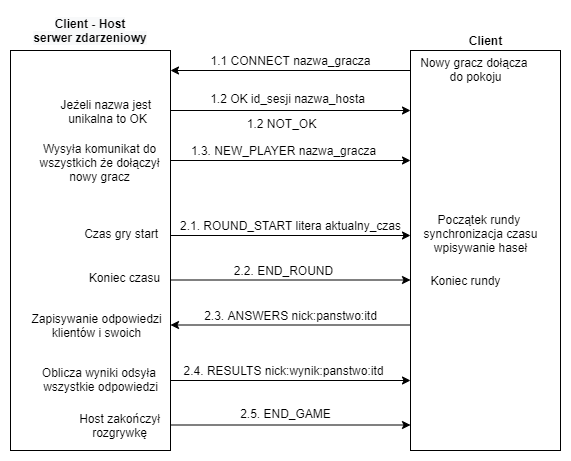

The diagram above was exported from draw.io. Its source (the exported page's mxGraphModel, read from the mxfile embedded in the PNG):
<mxGraphModel dx="414" dy="548" grid="1" gridSize="10" guides="1" tooltips="1" connect="1" arrows="1" fold="1" page="1" pageScale="1" pageWidth="583" pageHeight="827" math="0" shadow="0">
  <root>
    <mxCell id="0" />
    <mxCell id="1" parent="0" />
    <mxCell id="Xafeyf8ti79gCNS8wXNx-31" value="&lt;b&gt;&lt;br&gt;&lt;/b&gt;" style="rounded=0;whiteSpace=wrap;html=1;" parent="1" vertex="1">
      <mxGeometry x="602" y="70" width="160" height="400" as="geometry" />
    </mxCell>
    <mxCell id="vJlJP2FLgXmYb_yu6p5z-5" style="edgeStyle=none;rounded=0;orthogonalLoop=1;jettySize=auto;html=1;" parent="1" edge="1">
      <mxGeometry relative="1" as="geometry">
        <mxPoint x="762" y="255" as="sourcePoint" />
        <mxPoint x="1002" y="255" as="targetPoint" />
      </mxGeometry>
    </mxCell>
    <mxCell id="vJlJP2FLgXmYb_yu6p5z-6" value="2.1. ROUND_START litera aktualny_czas" style="text;html=1;align=center;verticalAlign=middle;resizable=0;points=[];autosize=1;strokeColor=none;" parent="1" vertex="1">
      <mxGeometry x="762" y="235" width="240" height="20" as="geometry" />
    </mxCell>
    <mxCell id="vJlJP2FLgXmYb_yu6p5z-8" value="&amp;nbsp;Czas gry start" style="text;html=1;align=center;verticalAlign=middle;resizable=0;points=[];autosize=1;strokeColor=none;" parent="1" vertex="1">
      <mxGeometry x="666" y="243" width="90" height="20" as="geometry" />
    </mxCell>
    <mxCell id="vJlJP2FLgXmYb_yu6p5z-19" value="" style="rounded=0;whiteSpace=wrap;html=1;shadow=0;glass=0;sketch=0;" parent="1" vertex="1">
      <mxGeometry x="1002" y="70" width="150" height="400" as="geometry" />
    </mxCell>
    <mxCell id="vJlJP2FLgXmYb_yu6p5z-21" value="Początek rundy &lt;br&gt;synchronizacja czasu&lt;br&gt;wpisywanie haseł" style="text;html=1;align=center;verticalAlign=middle;resizable=0;points=[];autosize=1;strokeColor=none;" parent="1" vertex="1">
      <mxGeometry x="1007" y="228" width="130" height="50" as="geometry" />
    </mxCell>
    <mxCell id="WgOBiizcJ8ENEYhIDLgu-1" value="Zapisywanie odpowiedzi&lt;br&gt;klientów i swoich" style="text;html=1;align=center;verticalAlign=middle;resizable=0;points=[];autosize=1;strokeColor=none;" parent="1" vertex="1">
      <mxGeometry x="613" y="330" width="150" height="30" as="geometry" />
    </mxCell>
    <mxCell id="WgOBiizcJ8ENEYhIDLgu-2" style="edgeStyle=none;rounded=0;orthogonalLoop=1;jettySize=auto;html=1;" parent="1" edge="1">
      <mxGeometry relative="1" as="geometry">
        <mxPoint x="762" y="299.5" as="sourcePoint" />
        <mxPoint x="1002" y="299.5" as="targetPoint" />
      </mxGeometry>
    </mxCell>
    <mxCell id="WgOBiizcJ8ENEYhIDLgu-3" value="2.2. END_ROUND" style="text;html=1;align=center;verticalAlign=middle;resizable=0;points=[];autosize=1;strokeColor=none;" parent="1" vertex="1">
      <mxGeometry x="820" y="280" width="110" height="20" as="geometry" />
    </mxCell>
    <mxCell id="WgOBiizcJ8ENEYhIDLgu-4" value="Oblicza wyniki odsyła &lt;br&gt;wszystkie odpowiedzi" style="text;html=1;align=center;verticalAlign=middle;resizable=0;points=[];autosize=1;strokeColor=none;" parent="1" vertex="1">
      <mxGeometry x="627" y="384" width="130" height="30" as="geometry" />
    </mxCell>
    <mxCell id="WgOBiizcJ8ENEYhIDLgu-6" style="edgeStyle=none;rounded=0;orthogonalLoop=1;jettySize=auto;html=1;" parent="1" edge="1">
      <mxGeometry relative="1" as="geometry">
        <mxPoint x="762" y="444.5" as="sourcePoint" />
        <mxPoint x="1002" y="444.5" as="targetPoint" />
      </mxGeometry>
    </mxCell>
    <mxCell id="WgOBiizcJ8ENEYhIDLgu-7" value="2.5. END_GAME" style="text;html=1;align=center;verticalAlign=middle;resizable=0;points=[];autosize=1;strokeColor=none;" parent="1" vertex="1">
      <mxGeometry x="822" y="423" width="110" height="20" as="geometry" />
    </mxCell>
    <mxCell id="eT9XU_woxKpAjTAn5td2-3" style="edgeStyle=none;rounded=0;orthogonalLoop=1;jettySize=auto;html=1;" parent="1" edge="1">
      <mxGeometry relative="1" as="geometry">
        <mxPoint x="1002" y="344.5" as="sourcePoint" />
        <mxPoint x="762" y="344.5" as="targetPoint" />
      </mxGeometry>
    </mxCell>
    <mxCell id="eT9XU_woxKpAjTAn5td2-4" value="2.3. ANSWERS nick:panstwo:itd" style="text;html=1;align=center;verticalAlign=middle;resizable=0;points=[];autosize=1;strokeColor=none;" parent="1" vertex="1">
      <mxGeometry x="787" y="325" width="190" height="20" as="geometry" />
    </mxCell>
    <mxCell id="eT9XU_woxKpAjTAn5td2-5" value="2.4. RESULTS nick:wynik:panstwo:itd" style="text;html=1;align=center;verticalAlign=middle;resizable=0;points=[];autosize=1;strokeColor=none;" parent="1" vertex="1">
      <mxGeometry x="765" y="380" width="220" height="20" as="geometry" />
    </mxCell>
    <mxCell id="eT9XU_woxKpAjTAn5td2-6" style="edgeStyle=none;rounded=0;orthogonalLoop=1;jettySize=auto;html=1;" parent="1" edge="1">
      <mxGeometry relative="1" as="geometry">
        <mxPoint x="762" y="400" as="sourcePoint" />
        <mxPoint x="1002" y="400" as="targetPoint" />
      </mxGeometry>
    </mxCell>
    <mxCell id="7X55OROB5hVGR7YMMFmC-17" value="Koniec czasu" style="text;html=1;align=center;verticalAlign=middle;resizable=0;points=[];autosize=1;strokeColor=none;" parent="1" vertex="1">
      <mxGeometry x="671" y="287" width="90" height="20" as="geometry" />
    </mxCell>
    <mxCell id="7X55OROB5hVGR7YMMFmC-18" value="Koniec rundy" style="text;html=1;align=center;verticalAlign=middle;resizable=0;points=[];autosize=1;strokeColor=none;" parent="1" vertex="1">
      <mxGeometry x="1012" y="290" width="90" height="20" as="geometry" />
    </mxCell>
    <mxCell id="7X55OROB5hVGR7YMMFmC-20" value="Host zakończył&lt;br&gt;rozgrywkę" style="text;html=1;align=center;verticalAlign=middle;resizable=0;points=[];autosize=1;strokeColor=none;" parent="1" vertex="1">
      <mxGeometry x="661" y="430" width="100" height="30" as="geometry" />
    </mxCell>
    <mxCell id="cOA-EX9rlNZu7qEpSK7w-4" style="edgeStyle=none;rounded=0;orthogonalLoop=1;jettySize=auto;html=1;" parent="1" edge="1">
      <mxGeometry relative="1" as="geometry">
        <mxPoint x="762" y="180" as="sourcePoint" />
        <mxPoint x="1002" y="180" as="targetPoint" />
      </mxGeometry>
    </mxCell>
    <mxCell id="cOA-EX9rlNZu7qEpSK7w-5" value="1.3. NEW_PLAYER nazwa_gracza" style="text;html=1;align=center;verticalAlign=middle;resizable=0;points=[];autosize=1;strokeColor=none;" parent="1" vertex="1">
      <mxGeometry x="775" y="160" width="200" height="20" as="geometry" />
    </mxCell>
    <mxCell id="cOA-EX9rlNZu7qEpSK7w-7" value="Wysyła komunikat do&lt;br&gt;wszystkich że dołączył&lt;br&gt;nowy gracz" style="text;html=1;align=center;verticalAlign=middle;resizable=0;points=[];autosize=1;strokeColor=none;" parent="1" vertex="1">
      <mxGeometry x="621" y="157" width="140" height="50" as="geometry" />
    </mxCell>
    <mxCell id="7bptjv9JLTnhL6d3rM40-2" style="edgeStyle=none;rounded=0;orthogonalLoop=1;jettySize=auto;html=1;" edge="1" parent="1">
      <mxGeometry relative="1" as="geometry">
        <mxPoint x="1002" y="90" as="sourcePoint" />
        <mxPoint x="762" y="90" as="targetPoint" />
      </mxGeometry>
    </mxCell>
    <mxCell id="7bptjv9JLTnhL6d3rM40-3" value="1.1 CONNECT nazwa_gracza" style="text;html=1;align=center;verticalAlign=middle;resizable=0;points=[];autosize=1;strokeColor=none;" vertex="1" parent="1">
      <mxGeometry x="792" y="70" width="180" height="20" as="geometry" />
    </mxCell>
    <mxCell id="7bptjv9JLTnhL6d3rM40-4" style="edgeStyle=none;rounded=0;orthogonalLoop=1;jettySize=auto;html=1;" edge="1" parent="1">
      <mxGeometry relative="1" as="geometry">
        <mxPoint x="762" y="130" as="sourcePoint" />
        <mxPoint x="1002" y="130" as="targetPoint" />
      </mxGeometry>
    </mxCell>
    <mxCell id="7bptjv9JLTnhL6d3rM40-5" value="1.2 OK id_sesji nazwa_hosta" style="text;html=1;align=center;verticalAlign=middle;resizable=0;points=[];autosize=1;strokeColor=none;" vertex="1" parent="1">
      <mxGeometry x="794" y="108" width="170" height="20" as="geometry" />
    </mxCell>
    <mxCell id="7bptjv9JLTnhL6d3rM40-6" value="1.2 NOT_OK" style="text;html=1;align=center;verticalAlign=middle;resizable=0;points=[];autosize=1;strokeColor=none;" vertex="1" parent="1">
      <mxGeometry x="828" y="133" width="90" height="20" as="geometry" />
    </mxCell>
    <mxCell id="7bptjv9JLTnhL6d3rM40-10" value="Nowy gracz dołącza &lt;br&gt;do pokoju" style="text;html=1;align=center;verticalAlign=middle;resizable=0;points=[];autosize=1;strokeColor=none;" vertex="1" parent="1">
      <mxGeometry x="1007" y="74" width="120" height="30" as="geometry" />
    </mxCell>
    <mxCell id="7bptjv9JLTnhL6d3rM40-11" value="Jeżeli nazwa jest &lt;br&gt;unikalna to OK" style="text;html=1;align=center;verticalAlign=middle;resizable=0;points=[];autosize=1;strokeColor=none;" vertex="1" parent="1">
      <mxGeometry x="644" y="116" width="110" height="30" as="geometry" />
    </mxCell>
    <mxCell id="7bptjv9JLTnhL6d3rM40-12" value="&lt;b&gt;Client&lt;/b&gt;" style="text;html=1;align=center;verticalAlign=middle;resizable=0;points=[];autosize=1;strokeColor=none;" vertex="1" parent="1">
      <mxGeometry x="1052" y="50" width="50" height="20" as="geometry" />
    </mxCell>
    <mxCell id="7bptjv9JLTnhL6d3rM40-13" value="&lt;b style=&quot;color: rgb(0 , 0 , 0) ; font-family: &amp;#34;helvetica&amp;#34; ; font-size: 12px ; font-style: normal ; letter-spacing: normal ; text-indent: 0px ; text-transform: none ; word-spacing: 0px ; background-color: rgb(248 , 249 , 250)&quot;&gt;Client - Host&lt;br&gt;serwer zdarzeniowy&lt;/b&gt;" style="text;whiteSpace=wrap;html=1;align=center;" vertex="1" parent="1">
      <mxGeometry x="612" y="30" width="140" height="40" as="geometry" />
    </mxCell>
  </root>
</mxGraphModel>